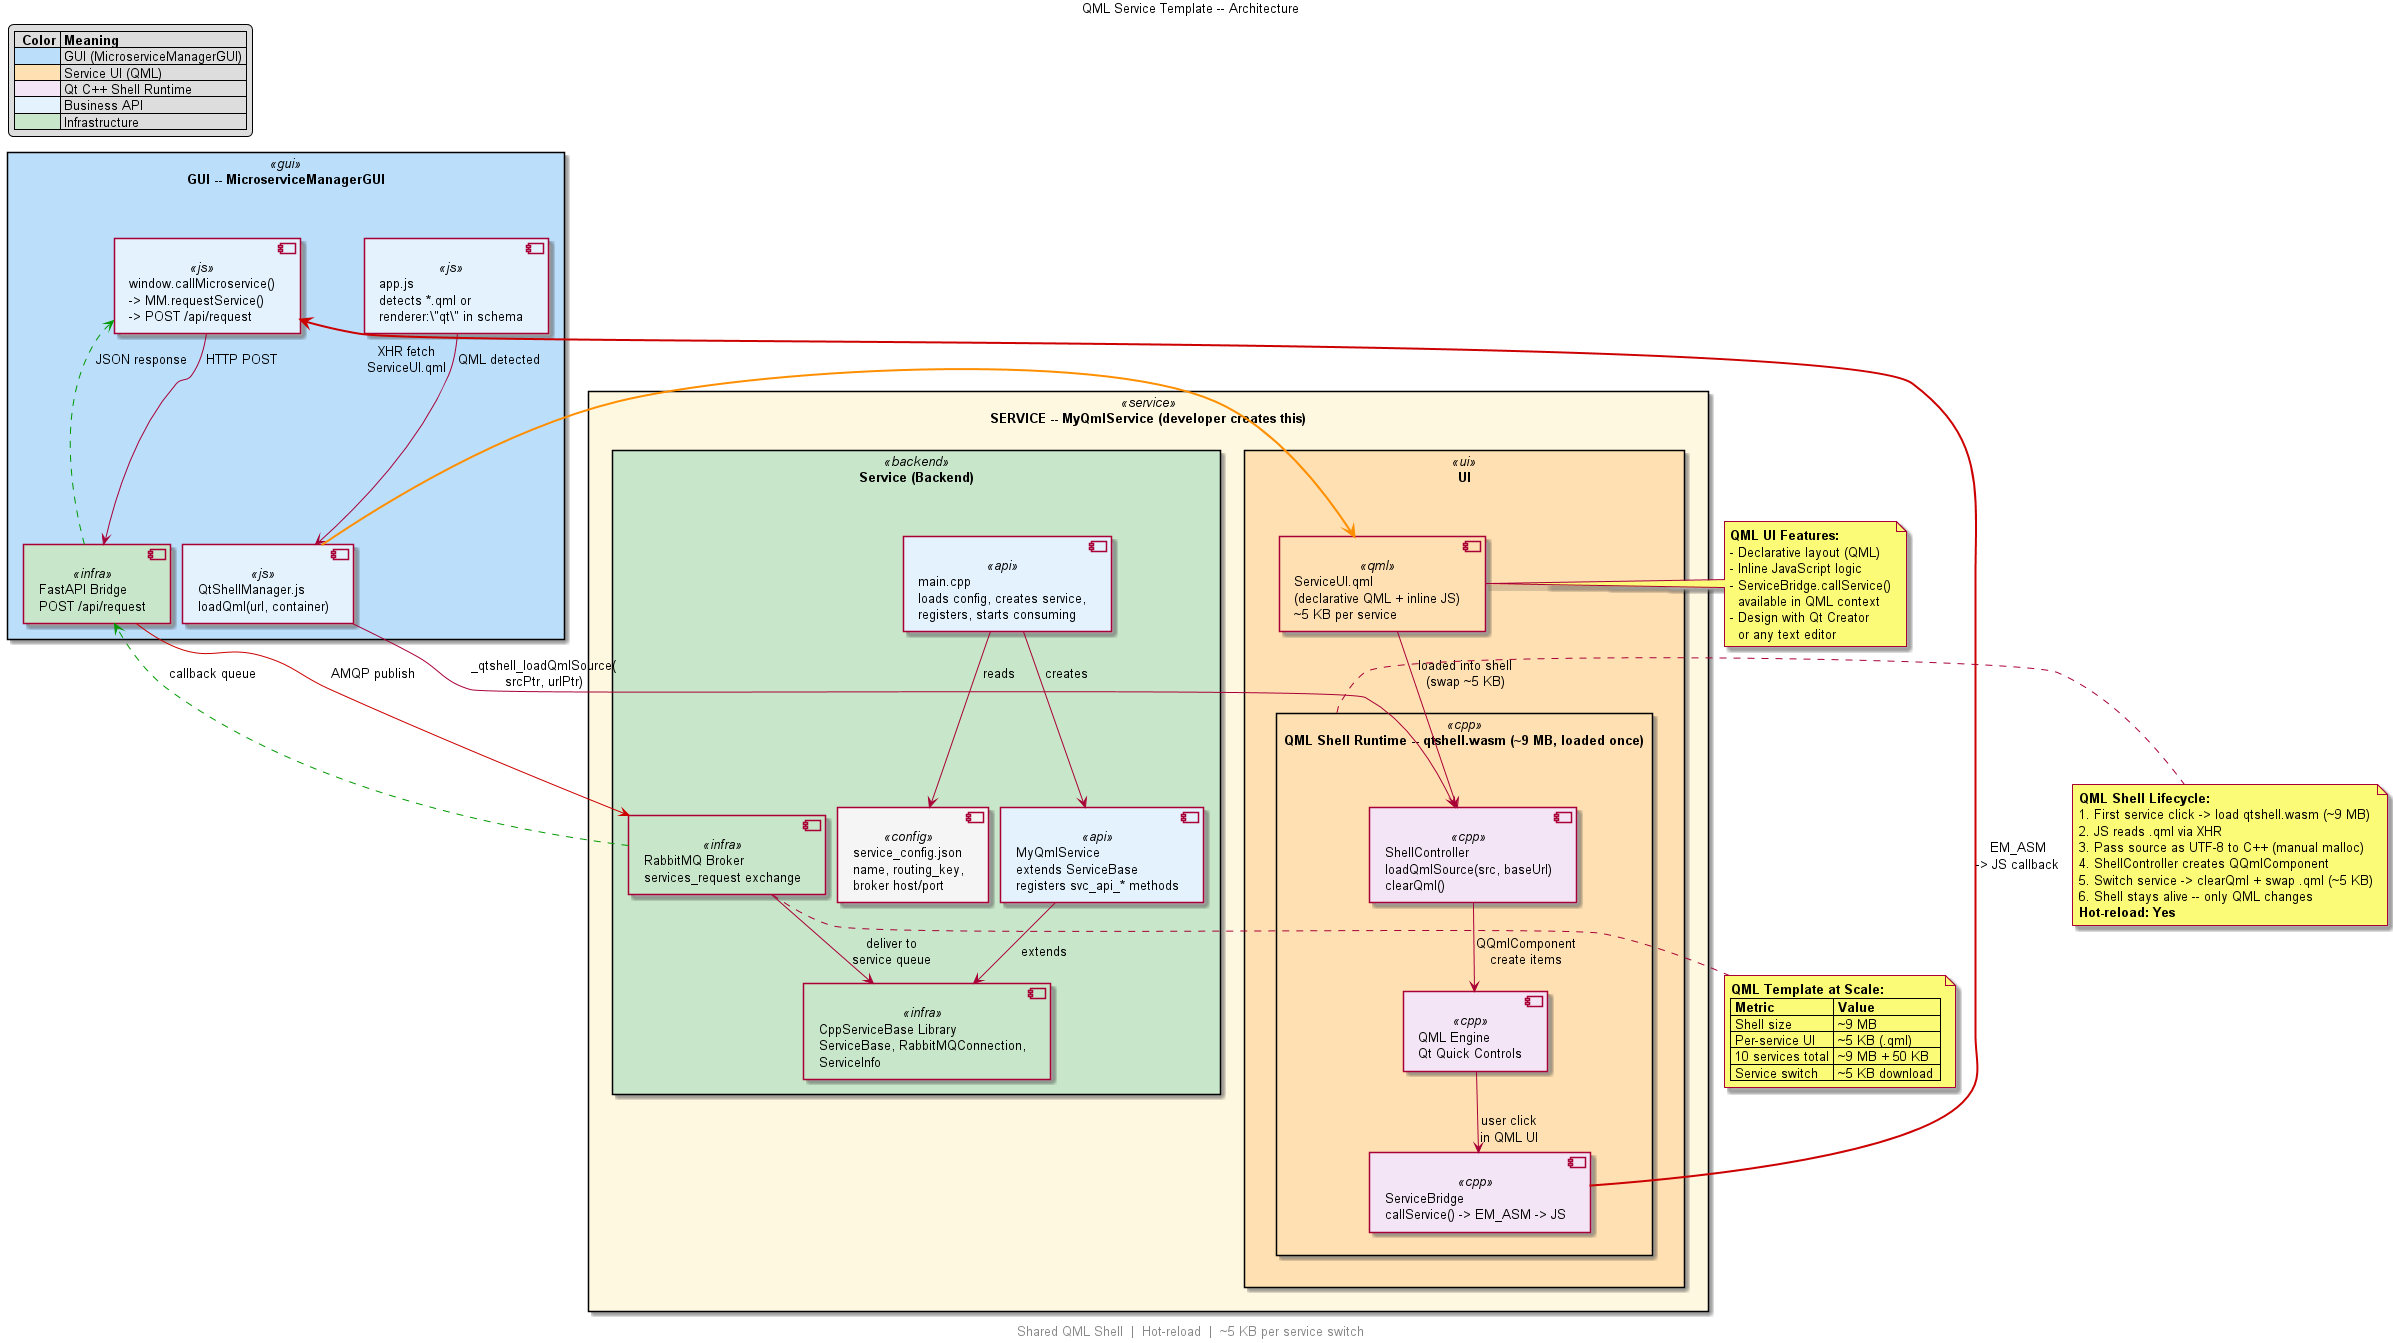

The diagram above was rendered by PlantUML. Its source (embedded in the PNG):
@startuml component_qt_template_qml
title QML Service Template -- Architecture
footer Shared QML Shell  |  Hot-reload  |  ~5 KB per service switch

skinparam defaultFontSize 13
skinparam rectangle {
    BackgroundColor<<gui>> #BBDEFB
    BackgroundColor<<service>> #FFF8E1
    BackgroundColor<<ui>> #FFE0B2
    BackgroundColor<<backend>> #C8E6C9
}
skinparam component {
    BackgroundColor<<js>> #E3F2FD
    BackgroundColor<<qml>> #FFE0B2
    BackgroundColor<<cpp>> #F3E5F5
    BackgroundColor<<infra>> #C8E6C9
    BackgroundColor<<config>> #F5F5F5
    BackgroundColor<<api>> #E3F2FD
}
skinparam nodesep 12
skinparam ranksep 14

legend top left
  |=  Color |= Meaning |
  | <#BBDEFB> | GUI (MicroserviceManagerGUI) |
  | <#FFE0B2> | Service UI (QML) |
  | <#F3E5F5> | Qt C++ Shell Runtime |
  | <#E3F2FD> | Business API |
  | <#C8E6C9> | Infrastructure |
endlegend

' ============================================================================
' GUI LAYER (MicroserviceManagerGUI)
' ============================================================================

rectangle "GUI -- MicroserviceManagerGUI" <<gui>> as GUI {
    component "app.js\ndetects *.qml or\nrenderer:\"qt\" in schema" <<js>> as AppJS
    component "QtShellManager.js\nloadQml(url, container)" <<js>> as ShellMgr
    component "window.callMicroservice()\n-> MM.requestService()\n-> POST /api/request" <<js>> as CallBridge
    component "FastAPI Bridge\nPOST /api/request" <<infra>> as FastAPI

    AppJS --> ShellMgr : QML detected
    CallBridge --> FastAPI : HTTP POST
}

' ============================================================================
' SERVICE LAYER (what the developer creates)
' ============================================================================

rectangle "SERVICE -- MyQmlService (developer creates this)" <<service>> as SVC {

    ' --- UI sub-layer ---
    rectangle "UI" <<ui>> as UILayer {
        component "ServiceUI.qml\n(declarative QML + inline JS)\n~5 KB per service" <<qml>> as QmlFile

        rectangle "QML Shell Runtime -- qtshell.wasm (~9 MB, loaded once)" <<cpp>> as ShellRT {
            component "ShellController\nloadQmlSource(src, baseUrl)\nclearQml()" <<cpp>> as ShellCtrl
            component "QML Engine\nQt Quick Controls" <<cpp>> as QmlEngine
            component "ServiceBridge\ncallService() -> EM_ASM -> JS" <<cpp>> as SvcBridge

            ShellCtrl --> QmlEngine : QQmlComponent\ncreate items
            QmlEngine --> SvcBridge : user click\nin QML UI
        }

        QmlFile --> ShellCtrl : loaded into shell\n(swap ~5 KB)
    }

    ' --- Service backend sub-layer ---
    rectangle "Service (Backend)" <<backend>> as BELayer {
        component "main.cpp\nloads config, creates service,\nregisters, starts consuming" <<api>> as MainCpp
        component "MyQmlService\nextends ServiceBase\nregisters svc_api_* methods" <<api>> as MySvc
        component "service_config.json\nname, routing_key,\nbroker host/port" <<config>> as SvcCfg
        component "CppServiceBase Library\nServiceBase, RabbitMQConnection,\nServiceInfo" <<infra>> as CppLib
        component "RabbitMQ Broker\nservices_request exchange" <<infra>> as RMQ

        MainCpp --> MySvc : creates
        MainCpp --> SvcCfg : reads
        MySvc --> CppLib : extends
        RMQ --> CppLib : deliver to\nservice queue
    }
}

' ============================================================================
' CONNECTIONS: GUI <-> SERVICE
' ============================================================================

ShellMgr -[#FF8F00,bold]-> QmlFile : XHR fetch\nServiceUI.qml
ShellMgr --> ShellCtrl : _qtshell_loadQmlSource(\nsrcPtr, urlPtr)
SvcBridge -[#CC0000,bold]-> CallBridge : EM_ASM\n-> JS callback
FastAPI -[#CC0000]-> RMQ : AMQP publish

' Response flow
RMQ -[#009900,dashed]-> FastAPI : callback queue
FastAPI -[#009900,dashed]-> CallBridge : JSON response

' ============================================================================
' KEY NOTES
' ============================================================================

note right of ShellRT
  **QML Shell Lifecycle:**
  1. First service click -> load qtshell.wasm (~9 MB)
  2. JS reads .qml via XHR
  3. Pass source as UTF-8 to C++ (manual malloc)
  4. ShellController creates QQmlComponent
  5. Switch service -> clearQml + swap .qml (~5 KB)
  6. Shell stays alive -- only QML changes
  **Hot-reload: Yes**
end note

note right of QmlFile
  **QML UI Features:**
  - Declarative layout (QML)
  - Inline JavaScript logic
  - ServiceBridge.callService()
    available in QML context
  - Design with Qt Creator
    or any text editor
end note

note bottom of RMQ
  **QML Template at Scale:**
  |= Metric          |= Value        |
  | Shell size        | ~9 MB          |
  | Per-service UI    | ~5 KB (.qml)   |
  | 10 services total | ~9 MB + 50 KB  |
  | Service switch    | ~5 KB download  |
end note

@enduml